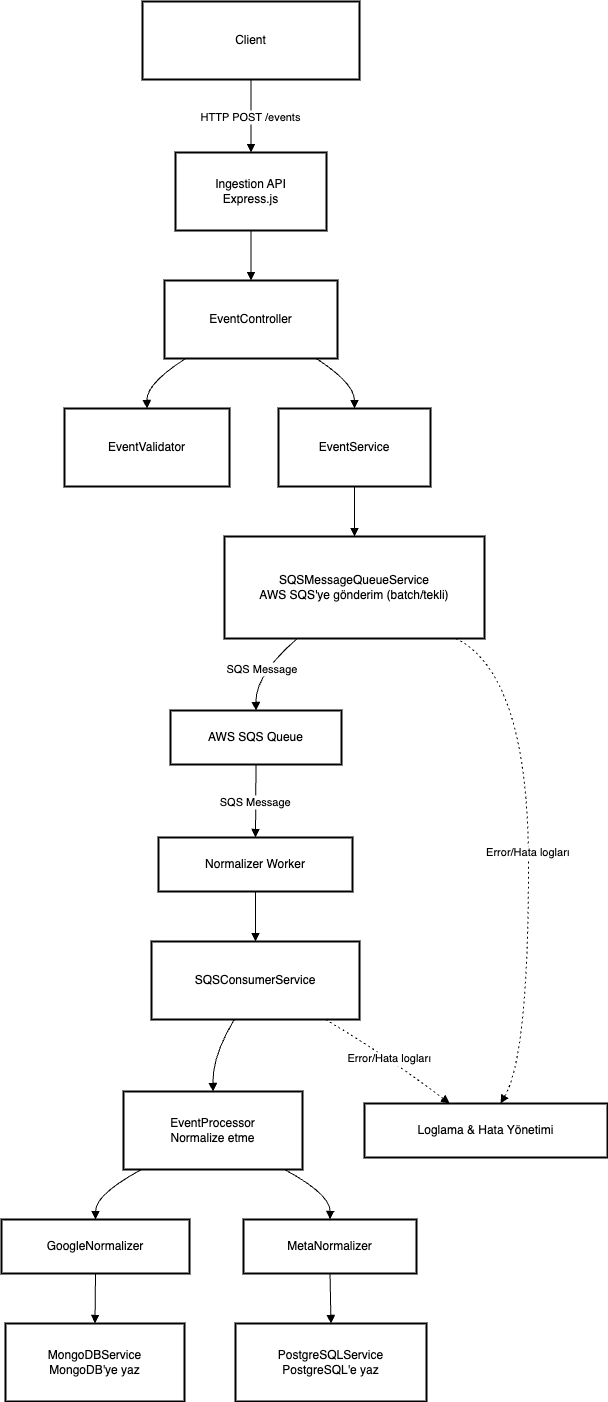

The diagram above was exported from draw.io. Its source (the exported page's mxGraphModel, read from the mxfile embedded in the PNG):
<mxGraphModel dx="2066" dy="1075" grid="1" gridSize="10" guides="1" tooltips="1" connect="1" arrows="1" fold="1" page="1" pageScale="1" pageWidth="827" pageHeight="1169" math="0" shadow="0">
  <root>
    <mxCell id="0" />
    <mxCell id="1" parent="0" />
    <mxCell id="I3NXDK13QNX43m1Nqo-H-33" value="Client" style="whiteSpace=wrap;strokeWidth=2;" vertex="1" parent="1">
      <mxGeometry x="161" y="80" width="217" height="78" as="geometry" />
    </mxCell>
    <mxCell id="I3NXDK13QNX43m1Nqo-H-34" value="Ingestion API&#10;Express.js" style="whiteSpace=wrap;strokeWidth=2;" vertex="1" parent="1">
      <mxGeometry x="194" y="231" width="151" height="78" as="geometry" />
    </mxCell>
    <mxCell id="I3NXDK13QNX43m1Nqo-H-35" value="EventController" style="whiteSpace=wrap;strokeWidth=2;" vertex="1" parent="1">
      <mxGeometry x="183" y="359" width="173" height="78" as="geometry" />
    </mxCell>
    <mxCell id="I3NXDK13QNX43m1Nqo-H-36" value="EventValidator" style="whiteSpace=wrap;strokeWidth=2;" vertex="1" parent="1">
      <mxGeometry x="83" y="487" width="165" height="78" as="geometry" />
    </mxCell>
    <mxCell id="I3NXDK13QNX43m1Nqo-H-37" value="EventService" style="whiteSpace=wrap;strokeWidth=2;" vertex="1" parent="1">
      <mxGeometry x="297" y="487" width="152" height="78" as="geometry" />
    </mxCell>
    <mxCell id="I3NXDK13QNX43m1Nqo-H-38" value="SQSMessageQueueService&#10;AWS SQS'ye gönderim (batch/tekli)" style="whiteSpace=wrap;strokeWidth=2;" vertex="1" parent="1">
      <mxGeometry x="243" y="615" width="260" height="102" as="geometry" />
    </mxCell>
    <mxCell id="I3NXDK13QNX43m1Nqo-H-39" value="AWS SQS Queue" style="whiteSpace=wrap;strokeWidth=2;" vertex="1" parent="1">
      <mxGeometry x="189" y="789" width="171" height="54" as="geometry" />
    </mxCell>
    <mxCell id="I3NXDK13QNX43m1Nqo-H-40" value="Normalizer Worker" style="whiteSpace=wrap;strokeWidth=2;" vertex="1" parent="1">
      <mxGeometry x="177" y="916" width="194" height="54" as="geometry" />
    </mxCell>
    <mxCell id="I3NXDK13QNX43m1Nqo-H-41" value="SQSConsumerService" style="whiteSpace=wrap;strokeWidth=2;" vertex="1" parent="1">
      <mxGeometry x="170" y="1020" width="208" height="78" as="geometry" />
    </mxCell>
    <mxCell id="I3NXDK13QNX43m1Nqo-H-42" value="EventProcessor&#10;Normalize etme" style="whiteSpace=wrap;strokeWidth=2;" vertex="1" parent="1">
      <mxGeometry x="142" y="1170" width="179" height="78" as="geometry" />
    </mxCell>
    <mxCell id="I3NXDK13QNX43m1Nqo-H-43" value="GoogleNormalizer" style="whiteSpace=wrap;strokeWidth=2;" vertex="1" parent="1">
      <mxGeometry x="20" y="1298" width="188" height="54" as="geometry" />
    </mxCell>
    <mxCell id="I3NXDK13QNX43m1Nqo-H-44" value="MetaNormalizer" style="whiteSpace=wrap;strokeWidth=2;" vertex="1" parent="1">
      <mxGeometry x="262" y="1298" width="173" height="54" as="geometry" />
    </mxCell>
    <mxCell id="I3NXDK13QNX43m1Nqo-H-45" value="MongoDBService&#10;MongoDB'ye yaz" style="whiteSpace=wrap;strokeWidth=2;" vertex="1" parent="1">
      <mxGeometry x="24" y="1402" width="179" height="78" as="geometry" />
    </mxCell>
    <mxCell id="I3NXDK13QNX43m1Nqo-H-46" value="PostgreSQLService&#10;PostgreSQL'e yaz" style="whiteSpace=wrap;strokeWidth=2;" vertex="1" parent="1">
      <mxGeometry x="254" y="1402" width="191" height="78" as="geometry" />
    </mxCell>
    <mxCell id="I3NXDK13QNX43m1Nqo-H-47" value="Loglama &amp; Hata Yönetimi" style="whiteSpace=wrap;strokeWidth=2;" vertex="1" parent="1">
      <mxGeometry x="383" y="1182" width="243" height="54" as="geometry" />
    </mxCell>
    <mxCell id="I3NXDK13QNX43m1Nqo-H-48" value="HTTP POST /events" style="curved=1;startArrow=none;endArrow=block;exitX=0.5;exitY=1;entryX=0.5;entryY=-0.01;rounded=0;" edge="1" parent="1" source="I3NXDK13QNX43m1Nqo-H-33" target="I3NXDK13QNX43m1Nqo-H-34">
      <mxGeometry relative="1" as="geometry">
        <Array as="points" />
      </mxGeometry>
    </mxCell>
    <mxCell id="I3NXDK13QNX43m1Nqo-H-49" value="" style="curved=1;startArrow=none;endArrow=block;exitX=0.5;exitY=0.99;entryX=0.5;entryY=-0.01;rounded=0;" edge="1" parent="1" source="I3NXDK13QNX43m1Nqo-H-34" target="I3NXDK13QNX43m1Nqo-H-35">
      <mxGeometry relative="1" as="geometry">
        <Array as="points" />
      </mxGeometry>
    </mxCell>
    <mxCell id="I3NXDK13QNX43m1Nqo-H-50" value="" style="curved=1;startArrow=none;endArrow=block;exitX=0.13;exitY=0.99;entryX=0.5;entryY=-0.01;rounded=0;" edge="1" parent="1" source="I3NXDK13QNX43m1Nqo-H-35" target="I3NXDK13QNX43m1Nqo-H-36">
      <mxGeometry relative="1" as="geometry">
        <Array as="points">
          <mxPoint x="165" y="462" />
        </Array>
      </mxGeometry>
    </mxCell>
    <mxCell id="I3NXDK13QNX43m1Nqo-H-51" value="" style="curved=1;startArrow=none;endArrow=block;exitX=0.87;exitY=0.99;entryX=0.5;entryY=-0.01;rounded=0;" edge="1" parent="1" source="I3NXDK13QNX43m1Nqo-H-35" target="I3NXDK13QNX43m1Nqo-H-37">
      <mxGeometry relative="1" as="geometry">
        <Array as="points">
          <mxPoint x="373" y="462" />
        </Array>
      </mxGeometry>
    </mxCell>
    <mxCell id="I3NXDK13QNX43m1Nqo-H-52" value="" style="curved=1;startArrow=none;endArrow=block;exitX=0.5;exitY=0.99;entryX=0.5;entryY=0;rounded=0;" edge="1" parent="1" source="I3NXDK13QNX43m1Nqo-H-37" target="I3NXDK13QNX43m1Nqo-H-38">
      <mxGeometry relative="1" as="geometry">
        <Array as="points" />
      </mxGeometry>
    </mxCell>
    <mxCell id="I3NXDK13QNX43m1Nqo-H-53" value="SQS Message" style="curved=1;startArrow=none;endArrow=block;exitX=0.28;exitY=1;entryX=0.5;entryY=0;rounded=0;" edge="1" parent="1" source="I3NXDK13QNX43m1Nqo-H-38" target="I3NXDK13QNX43m1Nqo-H-39">
      <mxGeometry relative="1" as="geometry">
        <Array as="points">
          <mxPoint x="274" y="753" />
        </Array>
      </mxGeometry>
    </mxCell>
    <mxCell id="I3NXDK13QNX43m1Nqo-H-54" value="SQS Message" style="curved=1;startArrow=none;endArrow=block;exitX=0.5;exitY=1;entryX=0.5;entryY=-0.01;rounded=0;" edge="1" parent="1" source="I3NXDK13QNX43m1Nqo-H-39" target="I3NXDK13QNX43m1Nqo-H-40">
      <mxGeometry relative="1" as="geometry">
        <Array as="points" />
      </mxGeometry>
    </mxCell>
    <mxCell id="I3NXDK13QNX43m1Nqo-H-55" value="" style="curved=1;startArrow=none;endArrow=block;exitX=0.5;exitY=0.99;entryX=0.5;entryY=-0.01;rounded=0;" edge="1" parent="1" source="I3NXDK13QNX43m1Nqo-H-40" target="I3NXDK13QNX43m1Nqo-H-41">
      <mxGeometry relative="1" as="geometry">
        <Array as="points" />
      </mxGeometry>
    </mxCell>
    <mxCell id="I3NXDK13QNX43m1Nqo-H-56" value="" style="curved=1;startArrow=none;endArrow=block;exitX=0.4;exitY=0.99;entryX=0.5;entryY=0;rounded=0;" edge="1" parent="1" source="I3NXDK13QNX43m1Nqo-H-41" target="I3NXDK13QNX43m1Nqo-H-42">
      <mxGeometry relative="1" as="geometry">
        <Array as="points">
          <mxPoint x="231" y="1134" />
        </Array>
      </mxGeometry>
    </mxCell>
    <mxCell id="I3NXDK13QNX43m1Nqo-H-57" value="" style="curved=1;startArrow=none;endArrow=block;exitX=0.1;exitY=1;entryX=0.5;entryY=0;rounded=0;" edge="1" parent="1" source="I3NXDK13QNX43m1Nqo-H-42" target="I3NXDK13QNX43m1Nqo-H-43">
      <mxGeometry relative="1" as="geometry">
        <Array as="points">
          <mxPoint x="114" y="1273" />
        </Array>
      </mxGeometry>
    </mxCell>
    <mxCell id="I3NXDK13QNX43m1Nqo-H-58" value="" style="curved=1;startArrow=none;endArrow=block;exitX=0.9;exitY=1;entryX=0.5;entryY=0;rounded=0;" edge="1" parent="1" source="I3NXDK13QNX43m1Nqo-H-42" target="I3NXDK13QNX43m1Nqo-H-44">
      <mxGeometry relative="1" as="geometry">
        <Array as="points">
          <mxPoint x="349" y="1273" />
        </Array>
      </mxGeometry>
    </mxCell>
    <mxCell id="I3NXDK13QNX43m1Nqo-H-59" value="" style="curved=1;startArrow=none;endArrow=block;exitX=0.5;exitY=1;entryX=0.5;entryY=0;rounded=0;" edge="1" parent="1" source="I3NXDK13QNX43m1Nqo-H-43" target="I3NXDK13QNX43m1Nqo-H-45">
      <mxGeometry relative="1" as="geometry">
        <Array as="points" />
      </mxGeometry>
    </mxCell>
    <mxCell id="I3NXDK13QNX43m1Nqo-H-60" value="" style="curved=1;startArrow=none;endArrow=block;exitX=0.5;exitY=1;entryX=0.5;entryY=0;rounded=0;" edge="1" parent="1" source="I3NXDK13QNX43m1Nqo-H-44" target="I3NXDK13QNX43m1Nqo-H-46">
      <mxGeometry relative="1" as="geometry">
        <Array as="points" />
      </mxGeometry>
    </mxCell>
    <mxCell id="I3NXDK13QNX43m1Nqo-H-61" value="Error/Hata logları" style="curved=1;dashed=1;dashPattern=2 3;startArrow=none;endArrow=block;exitX=0.89;exitY=1;entryX=0.56;entryY=0;rounded=0;" edge="1" parent="1" source="I3NXDK13QNX43m1Nqo-H-38" target="I3NXDK13QNX43m1Nqo-H-47">
      <mxGeometry relative="1" as="geometry">
        <Array as="points">
          <mxPoint x="547" y="753" />
          <mxPoint x="547" y="1134" />
        </Array>
      </mxGeometry>
    </mxCell>
    <mxCell id="I3NXDK13QNX43m1Nqo-H-62" value="Error/Hata logları" style="curved=1;dashed=1;dashPattern=2 3;startArrow=none;endArrow=block;exitX=0.83;exitY=0.99;entryX=0.35;entryY=0;rounded=0;" edge="1" parent="1" source="I3NXDK13QNX43m1Nqo-H-41" target="I3NXDK13QNX43m1Nqo-H-47">
      <mxGeometry relative="1" as="geometry">
        <Array as="points">
          <mxPoint x="405" y="1134" />
        </Array>
      </mxGeometry>
    </mxCell>
  </root>
</mxGraphModel>